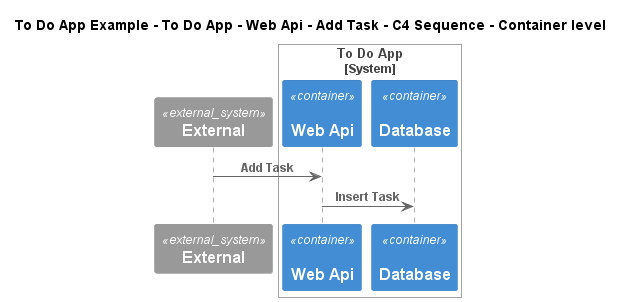

The diagram above was rendered by PlantUML. Its source (embedded in the PNG):
@startuml
!include ..\..\..\..\..\..\..\.c4s\C4_Sequence.puml
SHOW_FOOT_BOXES()

title To Do App Example - To Do App - Web Api - Add Task - C4 Sequence - Container level

System_Ext(C4InterFlow.SoftwareSystems.ExternalSystem, "External", "")

System_Boundary(ToDoAppExample.SoftwareSystems.ToDoApp, "To Do App")
    Container(ToDoAppExample.SoftwareSystems.ToDoApp.Containers.WebApi, "Web Api", "", "", "dotnet")
    Container(ToDoAppExample.SoftwareSystems.ToDoApp.Containers.Database, "Database", "", "", "msql_server")
Boundary_End()

Rel(C4InterFlow.SoftwareSystems.ExternalSystem, ToDoAppExample.SoftwareSystems.ToDoApp.Containers.WebApi, "Add Task")
Rel(ToDoAppExample.SoftwareSystems.ToDoApp.Containers.WebApi, ToDoAppExample.SoftwareSystems.ToDoApp.Containers.Database, "Insert Task")


@enduml